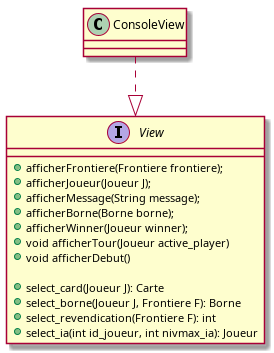

The diagram above was rendered by PlantUML. Its source (embedded in the PNG):
@startuml view

interface View{
    + afficherFrontiere(Frontiere frontiere);
    + afficherJoueur(Joueur J);
    + afficherMessage(String message);
    + afficherBorne(Borne borne);
    + afficherWinner(Joueur winner);
    + void afficherTour(Joueur active_player)
    + void afficherDebut()

    + select_card(Joueur J): Carte
    + select_borne(Joueur J, Frontiere F): Borne
    + select_revendication(Frontiere F): int
    + select_ia(int id_joueur, int nivmax_ia): Joueur
}

class ConsoleView{

}

ConsoleView ..|> View

@enduml